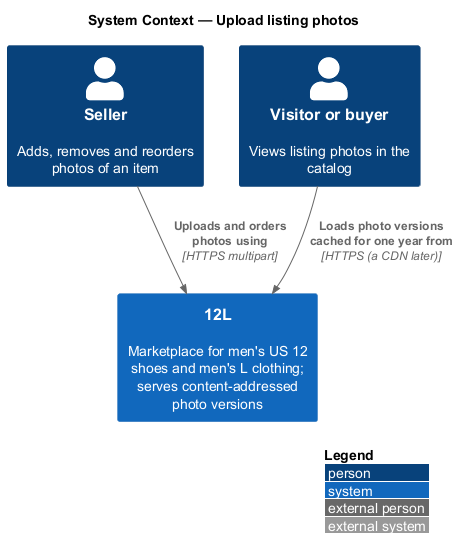

The diagram above was rendered by PlantUML. Its source (embedded in the PNG):
@startuml
!include <C4/C4_Context>
LAYOUT_WITH_LEGEND()
title System Context — Upload listing photos

Person(seller, "Seller", "Adds, removes and reorders photos of an item")
Person(buyer, "Visitor or buyer", "Views listing photos in the catalog")
System(twelvel, "12L", "Marketplace for men's US 12 shoes and men's L clothing; serves content-addressed photo versions")

Rel(seller, twelvel, "Uploads and orders photos using", "HTTPS multipart")
Rel(buyer, twelvel, "Loads photo versions cached for one year from", "HTTPS (a CDN later)")
@enduml